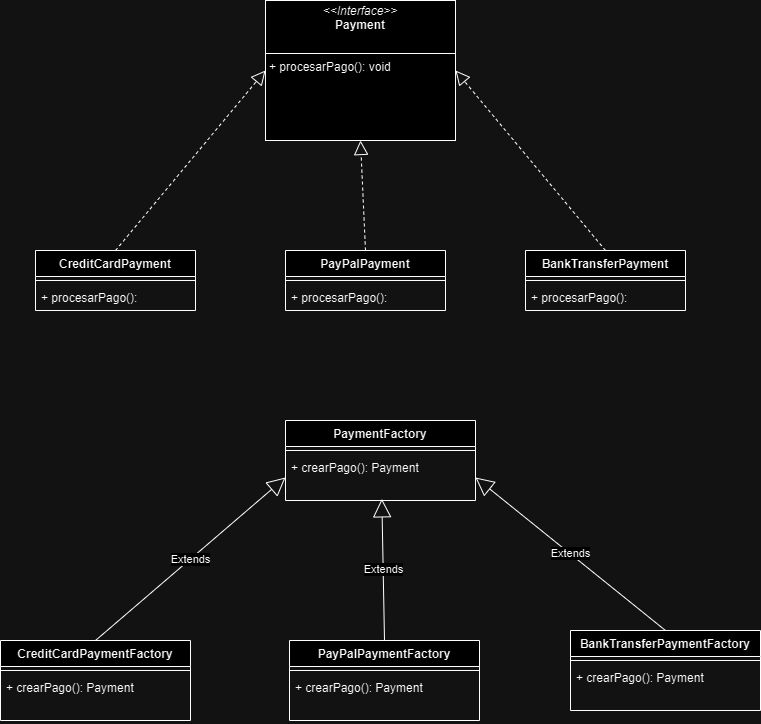

The diagram above was exported from draw.io. Its source (the exported page's mxGraphModel, read from the mxfile embedded in the PNG):
<mxGraphModel dx="1140" dy="602" grid="1" gridSize="10" guides="1" tooltips="1" connect="1" arrows="1" fold="1" page="1" pageScale="1" pageWidth="827" pageHeight="1169" math="0" shadow="0">
  <root>
    <mxCell id="0" />
    <mxCell id="1" parent="0" />
    <mxCell id="dQfyPbaWdEVxcx13_ddW-1" value="CreditCardPayment" style="swimlane;fontStyle=1;align=center;verticalAlign=top;childLayout=stackLayout;horizontal=1;startSize=26;horizontalStack=0;resizeParent=1;resizeParentMax=0;resizeLast=0;collapsible=1;marginBottom=0;whiteSpace=wrap;html=1;" vertex="1" parent="1">
      <mxGeometry x="65" y="280" width="160" height="60" as="geometry" />
    </mxCell>
    <mxCell id="dQfyPbaWdEVxcx13_ddW-3" value="" style="line;strokeWidth=1;fillColor=none;align=left;verticalAlign=middle;spacingTop=-1;spacingLeft=3;spacingRight=3;rotatable=0;labelPosition=right;points=[];portConstraint=eastwest;strokeColor=inherit;" vertex="1" parent="dQfyPbaWdEVxcx13_ddW-1">
      <mxGeometry y="26" width="160" height="8" as="geometry" />
    </mxCell>
    <mxCell id="dQfyPbaWdEVxcx13_ddW-4" value="+ procesarPago():" style="text;strokeColor=none;fillColor=none;align=left;verticalAlign=top;spacingLeft=4;spacingRight=4;overflow=hidden;rotatable=0;points=[[0,0.5],[1,0.5]];portConstraint=eastwest;whiteSpace=wrap;html=1;" vertex="1" parent="dQfyPbaWdEVxcx13_ddW-1">
      <mxGeometry y="34" width="160" height="26" as="geometry" />
    </mxCell>
    <mxCell id="dQfyPbaWdEVxcx13_ddW-5" value="PayPalPayment" style="swimlane;fontStyle=1;align=center;verticalAlign=top;childLayout=stackLayout;horizontal=1;startSize=26;horizontalStack=0;resizeParent=1;resizeParentMax=0;resizeLast=0;collapsible=1;marginBottom=0;whiteSpace=wrap;html=1;" vertex="1" parent="1">
      <mxGeometry x="315" y="280" width="160" height="60" as="geometry" />
    </mxCell>
    <mxCell id="dQfyPbaWdEVxcx13_ddW-7" value="" style="line;strokeWidth=1;fillColor=none;align=left;verticalAlign=middle;spacingTop=-1;spacingLeft=3;spacingRight=3;rotatable=0;labelPosition=right;points=[];portConstraint=eastwest;strokeColor=inherit;" vertex="1" parent="dQfyPbaWdEVxcx13_ddW-5">
      <mxGeometry y="26" width="160" height="8" as="geometry" />
    </mxCell>
    <mxCell id="dQfyPbaWdEVxcx13_ddW-8" value="+ procesarPago():" style="text;strokeColor=none;fillColor=none;align=left;verticalAlign=top;spacingLeft=4;spacingRight=4;overflow=hidden;rotatable=0;points=[[0,0.5],[1,0.5]];portConstraint=eastwest;whiteSpace=wrap;html=1;" vertex="1" parent="dQfyPbaWdEVxcx13_ddW-5">
      <mxGeometry y="34" width="160" height="26" as="geometry" />
    </mxCell>
    <mxCell id="dQfyPbaWdEVxcx13_ddW-9" value="BankTransferPayment" style="swimlane;fontStyle=1;align=center;verticalAlign=top;childLayout=stackLayout;horizontal=1;startSize=26;horizontalStack=0;resizeParent=1;resizeParentMax=0;resizeLast=0;collapsible=1;marginBottom=0;whiteSpace=wrap;html=1;" vertex="1" parent="1">
      <mxGeometry x="555" y="280" width="160" height="60" as="geometry" />
    </mxCell>
    <mxCell id="dQfyPbaWdEVxcx13_ddW-11" value="" style="line;strokeWidth=1;fillColor=none;align=left;verticalAlign=middle;spacingTop=-1;spacingLeft=3;spacingRight=3;rotatable=0;labelPosition=right;points=[];portConstraint=eastwest;strokeColor=inherit;" vertex="1" parent="dQfyPbaWdEVxcx13_ddW-9">
      <mxGeometry y="26" width="160" height="8" as="geometry" />
    </mxCell>
    <mxCell id="dQfyPbaWdEVxcx13_ddW-12" value="+ procesarPago():" style="text;strokeColor=none;fillColor=none;align=left;verticalAlign=top;spacingLeft=4;spacingRight=4;overflow=hidden;rotatable=0;points=[[0,0.5],[1,0.5]];portConstraint=eastwest;whiteSpace=wrap;html=1;" vertex="1" parent="dQfyPbaWdEVxcx13_ddW-9">
      <mxGeometry y="34" width="160" height="26" as="geometry" />
    </mxCell>
    <mxCell id="dQfyPbaWdEVxcx13_ddW-13" value="&lt;p style=&quot;margin:0px;margin-top:4px;text-align:center;&quot;&gt;&lt;i&gt;&amp;lt;&amp;lt;Interface&amp;gt;&amp;gt;&lt;/i&gt;&lt;br&gt;&lt;b&gt;Payment&lt;/b&gt;&lt;/p&gt;&lt;p style=&quot;margin:0px;margin-left:4px;&quot;&gt;&lt;br&gt;&lt;/p&gt;&lt;hr size=&quot;1&quot; style=&quot;border-style:solid;&quot;&gt;&lt;p style=&quot;margin:0px;margin-left:4px;&quot;&gt;+ procesarPago(): void&lt;/p&gt;" style="verticalAlign=top;align=left;overflow=fill;html=1;whiteSpace=wrap;" vertex="1" parent="1">
      <mxGeometry x="295" y="30" width="190" height="140" as="geometry" />
    </mxCell>
    <mxCell id="dQfyPbaWdEVxcx13_ddW-14" value="PaymentFactory " style="swimlane;fontStyle=1;align=center;verticalAlign=top;childLayout=stackLayout;horizontal=1;startSize=26;horizontalStack=0;resizeParent=1;resizeParentMax=0;resizeLast=0;collapsible=1;marginBottom=0;whiteSpace=wrap;html=1;" vertex="1" parent="1">
      <mxGeometry x="315" y="450" width="190" height="80" as="geometry" />
    </mxCell>
    <mxCell id="dQfyPbaWdEVxcx13_ddW-15" value="" style="line;strokeWidth=1;fillColor=none;align=left;verticalAlign=middle;spacingTop=-1;spacingLeft=3;spacingRight=3;rotatable=0;labelPosition=right;points=[];portConstraint=eastwest;strokeColor=inherit;" vertex="1" parent="dQfyPbaWdEVxcx13_ddW-14">
      <mxGeometry y="26" width="190" height="8" as="geometry" />
    </mxCell>
    <mxCell id="dQfyPbaWdEVxcx13_ddW-16" value="+ crearPago(): Payment" style="text;strokeColor=none;fillColor=none;align=left;verticalAlign=top;spacingLeft=4;spacingRight=4;overflow=hidden;rotatable=0;points=[[0,0.5],[1,0.5]];portConstraint=eastwest;whiteSpace=wrap;html=1;" vertex="1" parent="dQfyPbaWdEVxcx13_ddW-14">
      <mxGeometry y="34" width="190" height="46" as="geometry" />
    </mxCell>
    <mxCell id="dQfyPbaWdEVxcx13_ddW-17" value="CreditCardPaymentFactory  " style="swimlane;fontStyle=1;align=center;verticalAlign=top;childLayout=stackLayout;horizontal=1;startSize=26;horizontalStack=0;resizeParent=1;resizeParentMax=0;resizeLast=0;collapsible=1;marginBottom=0;whiteSpace=wrap;html=1;" vertex="1" parent="1">
      <mxGeometry x="30" y="670" width="190" height="80" as="geometry" />
    </mxCell>
    <mxCell id="dQfyPbaWdEVxcx13_ddW-18" value="" style="line;strokeWidth=1;fillColor=none;align=left;verticalAlign=middle;spacingTop=-1;spacingLeft=3;spacingRight=3;rotatable=0;labelPosition=right;points=[];portConstraint=eastwest;strokeColor=inherit;" vertex="1" parent="dQfyPbaWdEVxcx13_ddW-17">
      <mxGeometry y="26" width="190" height="8" as="geometry" />
    </mxCell>
    <mxCell id="dQfyPbaWdEVxcx13_ddW-19" value="+ crearPago(): Payment" style="text;strokeColor=none;fillColor=none;align=left;verticalAlign=top;spacingLeft=4;spacingRight=4;overflow=hidden;rotatable=0;points=[[0,0.5],[1,0.5]];portConstraint=eastwest;whiteSpace=wrap;html=1;" vertex="1" parent="dQfyPbaWdEVxcx13_ddW-17">
      <mxGeometry y="34" width="190" height="46" as="geometry" />
    </mxCell>
    <mxCell id="dQfyPbaWdEVxcx13_ddW-20" value="PayPalPaymentFactory       " style="swimlane;fontStyle=1;align=center;verticalAlign=top;childLayout=stackLayout;horizontal=1;startSize=26;horizontalStack=0;resizeParent=1;resizeParentMax=0;resizeLast=0;collapsible=1;marginBottom=0;whiteSpace=wrap;html=1;" vertex="1" parent="1">
      <mxGeometry x="319" y="670" width="190" height="80" as="geometry" />
    </mxCell>
    <mxCell id="dQfyPbaWdEVxcx13_ddW-21" value="" style="line;strokeWidth=1;fillColor=none;align=left;verticalAlign=middle;spacingTop=-1;spacingLeft=3;spacingRight=3;rotatable=0;labelPosition=right;points=[];portConstraint=eastwest;strokeColor=inherit;" vertex="1" parent="dQfyPbaWdEVxcx13_ddW-20">
      <mxGeometry y="26" width="190" height="8" as="geometry" />
    </mxCell>
    <mxCell id="dQfyPbaWdEVxcx13_ddW-22" value="+ crearPago(): Payment" style="text;strokeColor=none;fillColor=none;align=left;verticalAlign=top;spacingLeft=4;spacingRight=4;overflow=hidden;rotatable=0;points=[[0,0.5],[1,0.5]];portConstraint=eastwest;whiteSpace=wrap;html=1;" vertex="1" parent="dQfyPbaWdEVxcx13_ddW-20">
      <mxGeometry y="34" width="190" height="46" as="geometry" />
    </mxCell>
    <mxCell id="dQfyPbaWdEVxcx13_ddW-23" value="BankTransferPaymentFactory  " style="swimlane;fontStyle=1;align=center;verticalAlign=top;childLayout=stackLayout;horizontal=1;startSize=26;horizontalStack=0;resizeParent=1;resizeParentMax=0;resizeLast=0;collapsible=1;marginBottom=0;whiteSpace=wrap;html=1;" vertex="1" parent="1">
      <mxGeometry x="600" y="660" width="190" height="80" as="geometry" />
    </mxCell>
    <mxCell id="dQfyPbaWdEVxcx13_ddW-24" value="" style="line;strokeWidth=1;fillColor=none;align=left;verticalAlign=middle;spacingTop=-1;spacingLeft=3;spacingRight=3;rotatable=0;labelPosition=right;points=[];portConstraint=eastwest;strokeColor=inherit;" vertex="1" parent="dQfyPbaWdEVxcx13_ddW-23">
      <mxGeometry y="26" width="190" height="8" as="geometry" />
    </mxCell>
    <mxCell id="dQfyPbaWdEVxcx13_ddW-25" value="+ crearPago(): Payment" style="text;strokeColor=none;fillColor=none;align=left;verticalAlign=top;spacingLeft=4;spacingRight=4;overflow=hidden;rotatable=0;points=[[0,0.5],[1,0.5]];portConstraint=eastwest;whiteSpace=wrap;html=1;" vertex="1" parent="dQfyPbaWdEVxcx13_ddW-23">
      <mxGeometry y="34" width="190" height="46" as="geometry" />
    </mxCell>
    <mxCell id="dQfyPbaWdEVxcx13_ddW-26" value="" style="endArrow=block;dashed=1;endFill=0;endSize=12;html=1;rounded=0;entryX=0;entryY=0.5;entryDx=0;entryDy=0;exitX=0.5;exitY=0;exitDx=0;exitDy=0;" edge="1" parent="1" source="dQfyPbaWdEVxcx13_ddW-1" target="dQfyPbaWdEVxcx13_ddW-13">
      <mxGeometry width="160" relative="1" as="geometry">
        <mxPoint x="120" y="180" as="sourcePoint" />
        <mxPoint x="280" y="180" as="targetPoint" />
      </mxGeometry>
    </mxCell>
    <mxCell id="dQfyPbaWdEVxcx13_ddW-27" value="" style="endArrow=block;dashed=1;endFill=0;endSize=12;html=1;rounded=0;entryX=0.5;entryY=1;entryDx=0;entryDy=0;exitX=0.5;exitY=0;exitDx=0;exitDy=0;" edge="1" parent="1" source="dQfyPbaWdEVxcx13_ddW-5" target="dQfyPbaWdEVxcx13_ddW-13">
      <mxGeometry width="160" relative="1" as="geometry">
        <mxPoint x="190" y="400" as="sourcePoint" />
        <mxPoint x="340" y="220" as="targetPoint" />
      </mxGeometry>
    </mxCell>
    <mxCell id="dQfyPbaWdEVxcx13_ddW-28" value="" style="endArrow=block;dashed=1;endFill=0;endSize=12;html=1;rounded=0;entryX=1;entryY=0.5;entryDx=0;entryDy=0;exitX=0.5;exitY=0;exitDx=0;exitDy=0;" edge="1" parent="1" source="dQfyPbaWdEVxcx13_ddW-9" target="dQfyPbaWdEVxcx13_ddW-13">
      <mxGeometry width="160" relative="1" as="geometry">
        <mxPoint x="615" y="200" as="sourcePoint" />
        <mxPoint x="610" y="90" as="targetPoint" />
      </mxGeometry>
    </mxCell>
    <mxCell id="dQfyPbaWdEVxcx13_ddW-29" value="Extends" style="endArrow=block;endSize=16;endFill=0;html=1;rounded=0;exitX=0.5;exitY=0;exitDx=0;exitDy=0;entryX=0;entryY=0.5;entryDx=0;entryDy=0;" edge="1" parent="1" source="dQfyPbaWdEVxcx13_ddW-17" target="dQfyPbaWdEVxcx13_ddW-16">
      <mxGeometry width="160" relative="1" as="geometry">
        <mxPoint x="120" y="480" as="sourcePoint" />
        <mxPoint x="280" y="480" as="targetPoint" />
      </mxGeometry>
    </mxCell>
    <mxCell id="dQfyPbaWdEVxcx13_ddW-30" value="Extends" style="endArrow=block;endSize=16;endFill=0;html=1;rounded=0;exitX=0.5;exitY=0;exitDx=0;exitDy=0;entryX=0.507;entryY=0.964;entryDx=0;entryDy=0;entryPerimeter=0;" edge="1" parent="1" source="dQfyPbaWdEVxcx13_ddW-20" target="dQfyPbaWdEVxcx13_ddW-16">
      <mxGeometry width="160" relative="1" as="geometry">
        <mxPoint x="485" y="643" as="sourcePoint" />
        <mxPoint x="664" y="490" as="targetPoint" />
      </mxGeometry>
    </mxCell>
    <mxCell id="dQfyPbaWdEVxcx13_ddW-31" value="Extends" style="endArrow=block;endSize=16;endFill=0;html=1;rounded=0;exitX=0.5;exitY=0;exitDx=0;exitDy=0;entryX=1;entryY=0.5;entryDx=0;entryDy=0;" edge="1" parent="1" source="dQfyPbaWdEVxcx13_ddW-23" target="dQfyPbaWdEVxcx13_ddW-16">
      <mxGeometry width="160" relative="1" as="geometry">
        <mxPoint x="580" y="661" as="sourcePoint" />
        <mxPoint x="759" y="508" as="targetPoint" />
      </mxGeometry>
    </mxCell>
  </root>
</mxGraphModel>